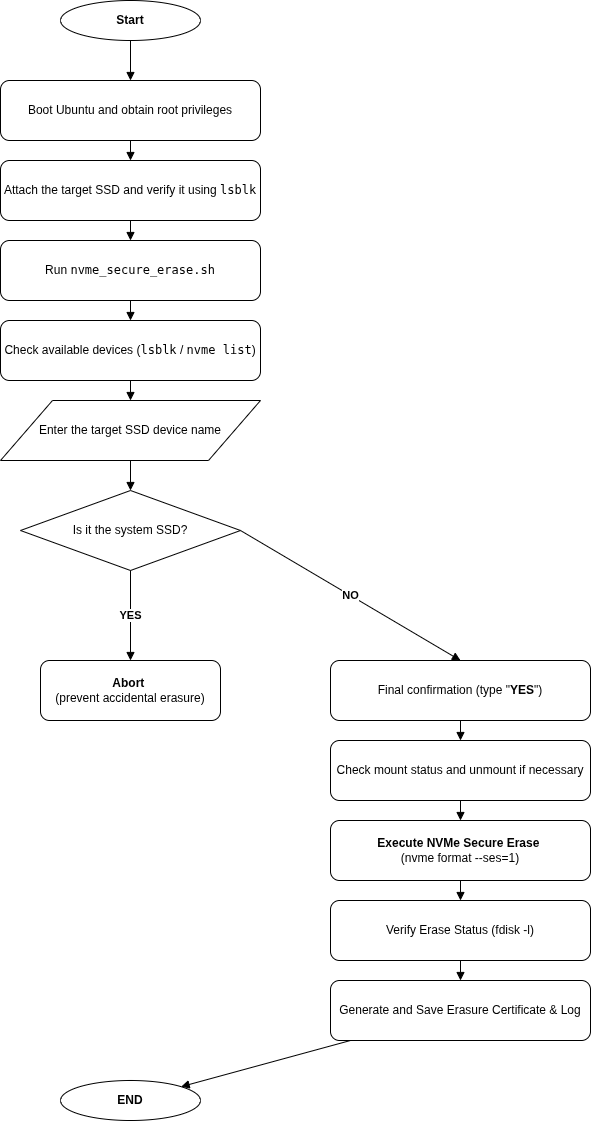

The diagram above was exported from draw.io. Its source (the exported page's mxGraphModel, read from the mxfile embedded in the PNG):
<mxGraphModel dx="1186" dy="761" grid="1" gridSize="10" guides="1" tooltips="1" connect="1" arrows="1" fold="1" page="1" pageScale="1" pageWidth="827" pageHeight="1169" math="0" shadow="0">
  <root>
    <mxCell id="0" />
    <mxCell id="1" parent="0" />
    <mxCell id="2" parent="1" style="ellipse;whiteSpace=wrap;html=1;" value="&lt;b&gt;Start&lt;/b&gt;" vertex="1">
      <mxGeometry height="40" width="140" x="260" y="40" as="geometry" />
    </mxCell>
    <mxCell id="3" parent="1" style="rounded=1;whiteSpace=wrap;html=1;" value="Boot Ubuntu and obtain root privileges" vertex="1">
      <mxGeometry height="60" width="260" x="200" y="120" as="geometry" />
    </mxCell>
    <mxCell id="4" parent="1" style="rounded=1;whiteSpace=wrap;html=1;" value="&lt;p data-start=&quot;38&quot; data-end=&quot;98&quot;&gt;&lt;span data-start=&quot;45&quot; data-end=&quot;98&quot;&gt;Attach the target SSD and verify it using &lt;code data-start=&quot;89&quot; data-end=&quot;96&quot; style=&quot;&quot;&gt;lsblk&lt;/code&gt;&lt;/span&gt;&lt;/p&gt;" vertex="1">
      <mxGeometry height="60" width="260" x="200" y="200" as="geometry" />
    </mxCell>
    <mxCell id="5" parent="1" style="rounded=1;whiteSpace=wrap;html=1;" value="Run &lt;code data-start=&quot;119&quot; data-end=&quot;141&quot;&gt;nvme_secure_erase.sh&lt;/code&gt;" vertex="1">
      <mxGeometry height="60" width="260" x="200" y="280" as="geometry" />
    </mxCell>
    <mxCell id="6" parent="1" style="rounded=1;whiteSpace=wrap;html=1;" value="Check available devices (&lt;code data-start=&quot;203&quot; data-end=&quot;210&quot;&gt;lsblk&lt;/code&gt; / &lt;code data-start=&quot;213&quot; data-end=&quot;224&quot;&gt;nvme list&lt;/code&gt;)" vertex="1">
      <mxGeometry height="60" width="260" x="200" y="360" as="geometry" />
    </mxCell>
    <mxCell id="7" parent="1" style="whiteSpace=wrap;html=1;shape=parallelogram;" value="Enter the target SSD device name" vertex="1">
      <mxGeometry height="60" width="260" x="200" y="440" as="geometry" />
    </mxCell>
    <mxCell id="8" parent="1" style="rhombus;whiteSpace=wrap;html=1;" value="Is it the system SSD?" vertex="1">
      <mxGeometry height="80" width="220" x="220" y="530" as="geometry" />
    </mxCell>
    <mxCell id="9" parent="1" style="rounded=1;whiteSpace=wrap;html=1;" value="&lt;b&gt;Abort&amp;nbsp;&lt;/b&gt;&lt;div&gt;(prevent accidental erasure)&lt;/div&gt;" vertex="1">
      <mxGeometry height="60" width="180" x="240" y="700" as="geometry" />
    </mxCell>
    <mxCell id="10" parent="1" style="rounded=1;whiteSpace=wrap;html=1;" value="Final confirmation (type &quot;&lt;b&gt;YES&lt;/b&gt;&quot;)" vertex="1">
      <mxGeometry height="60" width="260" x="530" y="700" as="geometry" />
    </mxCell>
    <mxCell id="11" parent="1" style="rounded=1;whiteSpace=wrap;html=1;" value="Check mount status and unmount if necessary" vertex="1">
      <mxGeometry height="60" width="260" x="530" y="780" as="geometry" />
    </mxCell>
    <mxCell id="12" parent="1" style="rounded=1;whiteSpace=wrap;html=1;" value="&lt;strong data-start=&quot;159&quot; data-end=&quot;210&quot;&gt;Execute NVMe Secure Erase&amp;nbsp;&lt;/strong&gt;&lt;div&gt;&lt;span data-start=&quot;159&quot; data-end=&quot;210&quot;&gt;(nvme format --ses=1)&lt;/span&gt;&lt;/div&gt;" vertex="1">
      <mxGeometry height="60" width="260" x="530" y="860" as="geometry" />
    </mxCell>
    <mxCell id="13" parent="1" style="rounded=1;whiteSpace=wrap;html=1;" value="Verify Erase Status (fdisk -l)" vertex="1">
      <mxGeometry height="60" width="260" x="530" y="940" as="geometry" />
    </mxCell>
    <mxCell id="14" parent="1" style="rounded=1;whiteSpace=wrap;html=1;" value="Generate and Save Erasure Certificate &amp;amp; Log" vertex="1">
      <mxGeometry height="60" width="260" x="530" y="1020" as="geometry" />
    </mxCell>
    <mxCell id="15" parent="1" style="ellipse;whiteSpace=wrap;html=1;" value="&lt;b&gt;END&lt;/b&gt;" vertex="1">
      <mxGeometry height="40" width="140" x="260" y="1120" as="geometry" />
    </mxCell>
    <mxCell id="100" edge="1" parent="1" source="2" style="endArrow=block;endFill=1;html=1;" target="3">
      <mxGeometry relative="1" as="geometry" />
    </mxCell>
    <mxCell id="101" edge="1" parent="1" source="3" style="endArrow=block;endFill=1;html=1;" target="4">
      <mxGeometry relative="1" as="geometry" />
    </mxCell>
    <mxCell id="102" edge="1" parent="1" source="4" style="endArrow=block;endFill=1;html=1;" target="5">
      <mxGeometry relative="1" as="geometry" />
    </mxCell>
    <mxCell id="103" edge="1" parent="1" source="5" style="endArrow=block;endFill=1;html=1;" target="6">
      <mxGeometry relative="1" as="geometry" />
    </mxCell>
    <mxCell id="104" edge="1" parent="1" source="6" style="endArrow=block;endFill=1;html=1;" target="7">
      <mxGeometry relative="1" as="geometry" />
    </mxCell>
    <mxCell id="105" edge="1" parent="1" source="7" style="endArrow=block;endFill=1;html=1;" target="8">
      <mxGeometry relative="1" as="geometry" />
    </mxCell>
    <mxCell id="106" edge="1" parent="1" source="8" style="endArrow=block;endFill=1;html=1;exitX=0.5;exitY=1;exitDx=0;exitDy=0;" target="9" value="&lt;b&gt;YES&lt;/b&gt;">
      <mxGeometry relative="1" as="geometry" />
    </mxCell>
    <mxCell id="107" edge="1" parent="1" source="8" style="endArrow=block;endFill=1;html=1;exitX=1;exitY=0.5;exitDx=0;exitDy=0;entryX=0.5;entryY=0;entryDx=0;entryDy=0;" target="10" value="&lt;b&gt;NO&lt;/b&gt;">
      <mxGeometry relative="1" as="geometry" />
    </mxCell>
    <mxCell id="108" edge="1" parent="1" source="10" style="endArrow=block;endFill=1;html=1;" target="11">
      <mxGeometry relative="1" as="geometry" />
    </mxCell>
    <mxCell id="109" edge="1" parent="1" source="11" style="endArrow=block;endFill=1;html=1;" target="12">
      <mxGeometry relative="1" as="geometry" />
    </mxCell>
    <mxCell id="110" edge="1" parent="1" source="12" style="endArrow=block;endFill=1;html=1;" target="13">
      <mxGeometry relative="1" as="geometry" />
    </mxCell>
    <mxCell id="111" edge="1" parent="1" source="13" style="endArrow=block;endFill=1;html=1;" target="14">
      <mxGeometry relative="1" as="geometry" />
    </mxCell>
    <mxCell id="112" edge="1" parent="1" source="14" style="endArrow=block;endFill=1;html=1;" target="15">
      <mxGeometry relative="1" as="geometry" />
    </mxCell>
  </root>
</mxGraphModel>